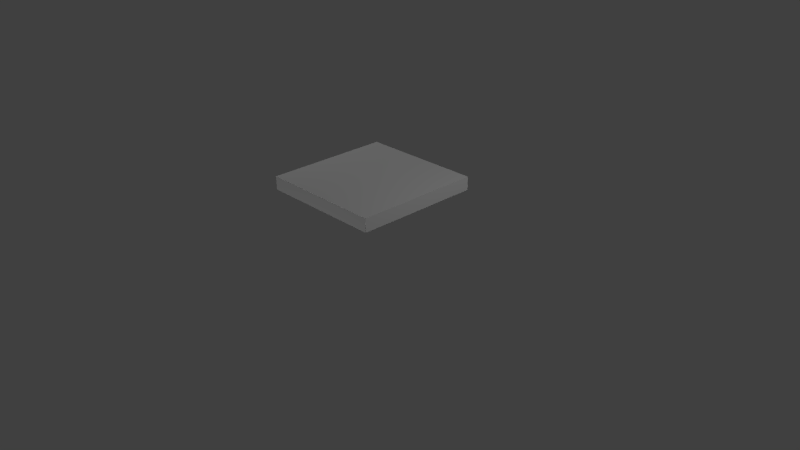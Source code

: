 # Source: Bread.blend  (saved by Blender 2.73.0; exported with 4.5.12 LTS)
import bpy
from mathutils import Matrix  # noqa: F401  (used for matrix-valued properties, if any)

bpy.ops.wm.read_factory_settings(use_empty=True)
scene = bpy.context.scene
scene.name = 'Scene'

# ---- collections
col_collection_1 = bpy.data.collections.new('Collection 1'); scene.collection.children.link(col_collection_1)

# ---- materials (node trees are filled in below, after node groups)
mat_material = bpy.data.materials.new('Material')
mat_material.alpha_threshold = 0.0
mat_material.use_transparent_shadow = False
mat_material.roughness = 0.5
mat_material.line_color = (0.0, 0.0, 0.0, 1.0)

# ---- material node trees

# ---- world
world_world = bpy.data.worlds.new('World'); scene.world = world_world
world_world.color = (0.05088, 0.05088, 0.05088)
world_world.use_sun_shadow = False
world_world.sun_shadow_jitter_overblur = 0.0
world_world.cycles.sampling_method = 'MANUAL'
world_world.cycles.sample_map_resolution = 256

# ---- cameras
cam_camera = bpy.data.cameras.new('Camera')
cam_camera.clip_end = 100.0
cam_camera.lens = 35.0
cam_camera.sensor_width = 32.0
cam_camera.sensor_height = 18.0
cam_camera.ortho_scale = 7.314
cam_camera.dof.focus_distance = 0.0
cam_camera.dof.aperture_fstop = 128.0

# ---- lights
light_lamp_003 = bpy.data.lights.new('Lamp.003', 'POINT')
light_lamp_003.transmission_factor = 0.0
light_lamp_003.cutoff_distance = 30.0
light_lamp_003.energy = 100.0
light_lamp_003.shadow_buffer_clip_start = 1.001
light_lamp_003.shadow_soft_size = 0.1
light_lamp_003.shadow_maximum_resolution = 0.006
light_lamp_003.use_absolute_resolution = True
light_lamp_003.cycles.use_multiple_importance_sampling = False
light_lamp_002 = bpy.data.lights.new('Lamp.002', 'POINT')
light_lamp_002.transmission_factor = 0.0
light_lamp_002.cutoff_distance = 30.0
light_lamp_002.energy = 100.0
light_lamp_002.shadow_buffer_clip_start = 1.001
light_lamp_002.shadow_soft_size = 0.1
light_lamp_002.shadow_maximum_resolution = 0.006
light_lamp_002.use_absolute_resolution = True
light_lamp_002.cycles.use_multiple_importance_sampling = False
light_lamp_001 = bpy.data.lights.new('Lamp.001', 'POINT')
light_lamp_001.transmission_factor = 0.0
light_lamp_001.cutoff_distance = 30.0
light_lamp_001.energy = 100.0
light_lamp_001.shadow_buffer_clip_start = 1.001
light_lamp_001.shadow_soft_size = 0.1
light_lamp_001.shadow_maximum_resolution = 0.006
light_lamp_001.use_absolute_resolution = True
light_lamp_001.cycles.use_multiple_importance_sampling = False
light_lamp = bpy.data.lights.new('Lamp', 'POINT')
light_lamp.transmission_factor = 0.0
light_lamp.cutoff_distance = 30.0
light_lamp.energy = 100.0
light_lamp.shadow_buffer_clip_start = 1.001
light_lamp.shadow_soft_size = 0.1
light_lamp.shadow_maximum_resolution = 0.006
light_lamp.use_absolute_resolution = True
light_lamp.cycles.use_multiple_importance_sampling = False

# ---- meshes
me_cube = bpy.data.meshes.new('Cube')
me_cube.from_pydata([(1.0, 1.0, -1.0), (1.0, -1.0, -1.0), (-1.0, -1.0, -1.0), (-1.0, 1.0, -1.0), (1.0, 1.0, 1.0), (1.0, -1.0, 1.0), (-1.0, -1.0, 1.0), (-1.0, 1.0, 1.0), (0.8662, 1.0, -1.0), (-0.8662, 1.0, -1.0), (0.8662, -1.0, -1.0), (-0.8662, -1.0, -1.0), (0.8662, 1.0, 1.0), (-0.8662, 1.0, 1.0), (0.8662, -1.0, 1.0), (-0.8662, -1.0, 1.0), (1.0, 0.8788, -1.0), (1.0, -0.8788, -1.0), (-1.0, -0.8788, -1.0), (-1.0, 0.8788, -1.0), (1.0, 0.8788, 1.0), (1.0, -0.8788, 1.0), (-1.0, -0.8788, 1.0), (-1.0, 0.8788, 1.0), (0.8662, 0.8788, 1.0), (0.8662, -0.8788, 1.0), (-0.8662, 0.8788, 1.0), (-0.8662, -0.8788, 1.0), (0.8662, -0.8788, -1.0), (0.8662, 0.8788, -1.0), (-0.8662, -0.8788, -1.0), (-0.8662, 0.8788, -1.0)], [], [(30, 11, 2, 18), (27, 22, 6, 15), (17, 21, 5, 1), (11, 15, 6, 2), (19, 23, 7, 3), (13, 9, 3, 7), (4, 0, 8, 12), (12, 8, 9, 13), (1, 5, 14, 10), (10, 14, 15, 11), (21, 25, 14, 5), (25, 27, 15, 14), (17, 1, 10, 28), (28, 10, 11, 30), (8, 29, 31, 9), (29, 28, 30, 31), (0, 16, 29, 8), (16, 17, 28, 29), (12, 13, 26, 24), (24, 26, 27, 25), (4, 12, 24, 20), (20, 24, 25, 21), (2, 6, 22, 18), (18, 22, 23, 19), (0, 4, 20, 16), (16, 20, 21, 17), (13, 7, 23, 26), (26, 23, 22, 27), (9, 31, 19, 3), (31, 30, 18, 19)])
me_cube.materials.append(mat_material)
me_cube.use_remesh_preserve_volume = False
me_cube.use_remesh_preserve_attributes = False
me_cube.use_mirror_vertex_groups = False
me_cube.update()

# ---- objects
ob_lamp_003 = bpy.data.objects.new('Lamp.003', light_lamp_003)
ob_lamp_002 = bpy.data.objects.new('Lamp.002', light_lamp_002)
ob_lamp_001 = bpy.data.objects.new('Lamp.001', light_lamp_001)
ob_cube = bpy.data.objects.new('Cube', me_cube)
ob_lamp = bpy.data.objects.new('Lamp', light_lamp)
ob_camera = bpy.data.objects.new('Camera', cam_camera)

# ---- transforms, parenting, visibility, modifiers, constraints
ob_lamp_003.location = (0.343, 4.12, -2.345)
ob_lamp_003.rotation_euler = (0.6503, 0.05522, 1.866)
ob_lamp_003.scale = (1.0, 0.9999, 0.9999)
ob_lamp_003.lock_rotations_4d = False
ob_lamp_003.empty_display_type = 'ARROWS'
ob_lamp_003.color = (0.0, 0.0, 0.0, 0.0)
ob_lamp_003.lineart.crease_threshold = 0.0
ob_lamp_002.location = (0.1583, -4.413, -2.629)
ob_lamp_002.rotation_euler = (0.6503, 0.05522, 1.866)
ob_lamp_002.scale = (1.0, 0.9999, 0.9999)
ob_lamp_002.lock_rotations_4d = False
ob_lamp_002.empty_display_type = 'ARROWS'
ob_lamp_002.color = (0.0, 0.0, 0.0, 0.0)
ob_lamp_002.lineart.crease_threshold = 0.0
ob_lamp_001.location = (-4.651, 0.3173, 3.796)
ob_lamp_001.rotation_euler = (0.6503, 0.05522, 1.866)
ob_lamp_001.scale = (1.0, 0.9999, 0.9999)
ob_lamp_001.lock_rotations_4d = False
ob_lamp_001.empty_display_type = 'ARROWS'
ob_lamp_001.color = (0.0, 0.0, 0.0, 0.0)
ob_lamp_001.lineart.crease_threshold = 0.0
ob_cube.location = (0.0, 0.0, 0.9945)
ob_cube.scale = (0.8359, 0.8359, 0.08902)
ob_cube.lock_rotations_4d = False
ob_cube.empty_display_type = 'ARROWS'
ob_cube.lineart.crease_threshold = 0.0
ob_lamp.location = (4.076, 1.005, 3.763)
ob_lamp.rotation_euler = (0.6503, 0.05522, 1.866)
ob_lamp.scale = (1.0, 0.9999, 0.9999)
ob_lamp.lock_rotations_4d = False
ob_lamp.empty_display_type = 'ARROWS'
ob_lamp.color = (0.0, 0.0, 0.0, 0.0)
ob_lamp.lineart.crease_threshold = 0.0
ob_camera.location = (7.481, -6.508, 5.343)
ob_camera.rotation_euler = (1.109, 0.01082, 0.8149)
ob_camera.scale = (1.0, 0.9999, 1.0)
ob_camera.lock_rotations_4d = False
ob_camera.empty_display_type = 'ARROWS'
ob_camera.color = (0.0, 0.0, 0.0, 0.0)
ob_camera.display_type = 'WIRE'
ob_camera.lineart.crease_threshold = 0.0

# ---- collection membership
col_collection_1.objects.link(ob_lamp_003)
col_collection_1.objects.link(ob_lamp_002)
col_collection_1.objects.link(ob_lamp_001)
col_collection_1.objects.link(ob_cube)
col_collection_1.objects.link(ob_lamp)
col_collection_1.objects.link(ob_camera)

# ---- scene / render settings (as saved in the file)
scene.camera = ob_camera
scene.frame_start = 1; scene.frame_end = 250; scene.frame_set(1)
scene.render.engine = 'BLENDER_EEVEE_NEXT'
scene.render.resolution_percentage = 50
scene.render.dither_intensity = 0.0
scene.cycles.use_denoising = False
scene.cycles.samples = 10
scene.cycles.sampling_pattern = 'TABULATED_SOBOL'
scene.cycles.light_sampling_threshold = 0.0
scene.cycles.use_adaptive_sampling = False
scene.cycles.use_light_tree = False
scene.cycles.blur_glossy = 0.0
scene.cycles.pixel_filter_type = 'GAUSSIAN'
scene.cycles.sample_clamp_indirect = 0.0
scene.view_settings.view_transform = 'Standard'
bpy.context.view_layer.update()
